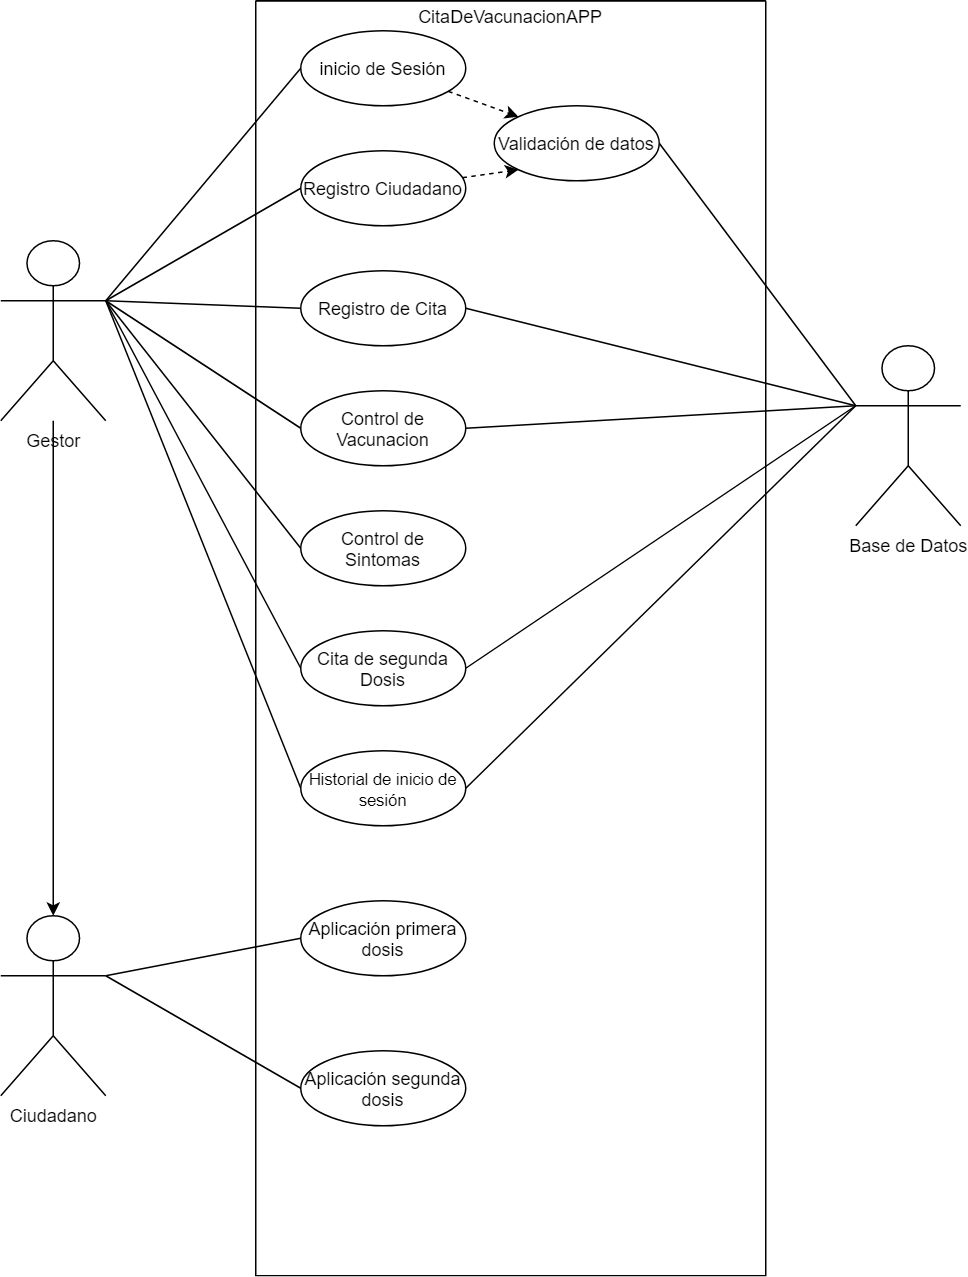

The diagram above was exported from draw.io. Its source (the exported page's mxGraphModel, read from the mxfile embedded in the PNG):
<mxGraphModel dx="1422" dy="705" grid="1" gridSize="10" guides="1" tooltips="1" connect="1" arrows="1" fold="1" page="1" pageScale="1" pageWidth="827" pageHeight="1169" math="0" shadow="0">
  <root>
    <mxCell id="0" />
    <mxCell id="1" parent="0" />
    <mxCell id="Z5gMA7GWtggu-EwZ8B-1-2" style="rounded=0;orthogonalLoop=1;jettySize=auto;html=1;exitX=1;exitY=0.3333333333333333;exitDx=0;exitDy=0;exitPerimeter=0;entryX=0;entryY=0.5;entryDx=0;entryDy=0;endArrow=none;endFill=0;" parent="1" source="NBs6mj9LUh6Zp2XSviCX-3" target="NBs6mj9LUh6Zp2XSviCX-15" edge="1">
      <mxGeometry relative="1" as="geometry" />
    </mxCell>
    <mxCell id="Z5gMA7GWtggu-EwZ8B-1-3" style="edgeStyle=none;rounded=0;orthogonalLoop=1;jettySize=auto;html=1;exitX=1;exitY=0.3333333333333333;exitDx=0;exitDy=0;exitPerimeter=0;entryX=0;entryY=0.5;entryDx=0;entryDy=0;endArrow=none;endFill=0;" parent="1" source="NBs6mj9LUh6Zp2XSviCX-3" target="NBs6mj9LUh6Zp2XSviCX-16" edge="1">
      <mxGeometry relative="1" as="geometry" />
    </mxCell>
    <mxCell id="Z5gMA7GWtggu-EwZ8B-1-8" style="edgeStyle=none;rounded=0;orthogonalLoop=1;jettySize=auto;html=1;exitX=1;exitY=0.3333333333333333;exitDx=0;exitDy=0;exitPerimeter=0;entryX=0;entryY=0.5;entryDx=0;entryDy=0;endArrow=none;endFill=0;" parent="1" source="NBs6mj9LUh6Zp2XSviCX-3" target="NBs6mj9LUh6Zp2XSviCX-17" edge="1">
      <mxGeometry relative="1" as="geometry" />
    </mxCell>
    <mxCell id="Z5gMA7GWtggu-EwZ8B-1-9" style="edgeStyle=none;rounded=0;orthogonalLoop=1;jettySize=auto;html=1;exitX=1;exitY=0.3333333333333333;exitDx=0;exitDy=0;exitPerimeter=0;entryX=0;entryY=0.5;entryDx=0;entryDy=0;endArrow=none;endFill=0;" parent="1" source="NBs6mj9LUh6Zp2XSviCX-3" target="NBs6mj9LUh6Zp2XSviCX-18" edge="1">
      <mxGeometry relative="1" as="geometry" />
    </mxCell>
    <mxCell id="Z5gMA7GWtggu-EwZ8B-1-10" style="edgeStyle=none;rounded=0;orthogonalLoop=1;jettySize=auto;html=1;exitX=1;exitY=0.3333333333333333;exitDx=0;exitDy=0;exitPerimeter=0;entryX=0;entryY=0.5;entryDx=0;entryDy=0;endArrow=none;endFill=0;" parent="1" source="NBs6mj9LUh6Zp2XSviCX-3" target="NBs6mj9LUh6Zp2XSviCX-22" edge="1">
      <mxGeometry relative="1" as="geometry">
        <mxPoint x="184" y="310" as="targetPoint" />
      </mxGeometry>
    </mxCell>
    <mxCell id="Z5gMA7GWtggu-EwZ8B-1-22" style="edgeStyle=none;rounded=0;orthogonalLoop=1;jettySize=auto;html=1;exitX=1;exitY=0.3333333333333333;exitDx=0;exitDy=0;exitPerimeter=0;entryX=0;entryY=0.5;entryDx=0;entryDy=0;endArrow=none;endFill=0;" parent="1" source="NBs6mj9LUh6Zp2XSviCX-3" target="NBs6mj9LUh6Zp2XSviCX-23" edge="1">
      <mxGeometry relative="1" as="geometry" />
    </mxCell>
    <mxCell id="Z5gMA7GWtggu-EwZ8B-1-33" style="edgeStyle=none;rounded=0;orthogonalLoop=1;jettySize=auto;html=1;exitX=1;exitY=0.3333333333333333;exitDx=0;exitDy=0;exitPerimeter=0;entryX=0;entryY=0.5;entryDx=0;entryDy=0;endArrow=none;endFill=0;" parent="1" source="NBs6mj9LUh6Zp2XSviCX-3" target="Z5gMA7GWtggu-EwZ8B-1-32" edge="1">
      <mxGeometry relative="1" as="geometry" />
    </mxCell>
    <mxCell id="cjBdnwFnCClDS2yuNySG-8" style="edgeStyle=none;rounded=0;orthogonalLoop=1;jettySize=auto;html=1;endArrow=classic;endFill=1;entryX=0.5;entryY=0;entryDx=0;entryDy=0;entryPerimeter=0;" edge="1" parent="1" source="NBs6mj9LUh6Zp2XSviCX-3" target="cjBdnwFnCClDS2yuNySG-3">
      <mxGeometry relative="1" as="geometry">
        <mxPoint x="55" y="620" as="targetPoint" />
      </mxGeometry>
    </mxCell>
    <mxCell id="NBs6mj9LUh6Zp2XSviCX-3" value="Gestor" style="shape=umlActor;verticalLabelPosition=bottom;verticalAlign=top;html=1;outlineConnect=0;" parent="1" vertex="1">
      <mxGeometry x="20" y="180" width="70" height="120" as="geometry" />
    </mxCell>
    <mxCell id="Z5gMA7GWtggu-EwZ8B-1-21" style="edgeStyle=none;rounded=0;orthogonalLoop=1;jettySize=auto;html=1;exitX=0;exitY=0.3333333333333333;exitDx=0;exitDy=0;exitPerimeter=0;entryX=1;entryY=0.5;entryDx=0;entryDy=0;endArrow=none;endFill=0;" parent="1" source="NBs6mj9LUh6Zp2XSviCX-21" target="Z5gMA7GWtggu-EwZ8B-1-19" edge="1">
      <mxGeometry relative="1" as="geometry" />
    </mxCell>
    <mxCell id="Z5gMA7GWtggu-EwZ8B-1-28" style="edgeStyle=none;rounded=0;orthogonalLoop=1;jettySize=auto;html=1;exitX=0;exitY=0.3333333333333333;exitDx=0;exitDy=0;exitPerimeter=0;entryX=1;entryY=0.5;entryDx=0;entryDy=0;endArrow=none;endFill=0;" parent="1" source="NBs6mj9LUh6Zp2XSviCX-21" target="NBs6mj9LUh6Zp2XSviCX-17" edge="1">
      <mxGeometry relative="1" as="geometry" />
    </mxCell>
    <mxCell id="Z5gMA7GWtggu-EwZ8B-1-29" style="edgeStyle=none;rounded=0;orthogonalLoop=1;jettySize=auto;html=1;exitX=0;exitY=0.3333333333333333;exitDx=0;exitDy=0;exitPerimeter=0;entryX=1;entryY=0.5;entryDx=0;entryDy=0;endArrow=none;endFill=0;" parent="1" source="NBs6mj9LUh6Zp2XSviCX-21" target="NBs6mj9LUh6Zp2XSviCX-23" edge="1">
      <mxGeometry relative="1" as="geometry" />
    </mxCell>
    <mxCell id="Z5gMA7GWtggu-EwZ8B-1-30" style="edgeStyle=none;rounded=0;orthogonalLoop=1;jettySize=auto;html=1;exitX=0;exitY=0.3333333333333333;exitDx=0;exitDy=0;exitPerimeter=0;entryX=1;entryY=0.5;entryDx=0;entryDy=0;endArrow=none;endFill=0;" parent="1" source="NBs6mj9LUh6Zp2XSviCX-21" target="NBs6mj9LUh6Zp2XSviCX-18" edge="1">
      <mxGeometry relative="1" as="geometry" />
    </mxCell>
    <mxCell id="Z5gMA7GWtggu-EwZ8B-1-31" style="edgeStyle=none;rounded=0;orthogonalLoop=1;jettySize=auto;html=1;exitX=0;exitY=0.3333333333333333;exitDx=0;exitDy=0;exitPerimeter=0;entryX=1;entryY=0.5;entryDx=0;entryDy=0;endArrow=none;endFill=0;" parent="1" source="NBs6mj9LUh6Zp2XSviCX-21" target="NBs6mj9LUh6Zp2XSviCX-22" edge="1">
      <mxGeometry relative="1" as="geometry" />
    </mxCell>
    <mxCell id="NBs6mj9LUh6Zp2XSviCX-21" value="Base de Datos&lt;br&gt;" style="shape=umlActor;verticalLabelPosition=bottom;verticalAlign=top;html=1;outlineConnect=0;" parent="1" vertex="1">
      <mxGeometry x="590" y="250" width="70" height="120" as="geometry" />
    </mxCell>
    <mxCell id="Z5gMA7GWtggu-EwZ8B-1-7" value="" style="swimlane;startSize=0;" parent="1" vertex="1">
      <mxGeometry x="190" y="20" width="340" height="850" as="geometry" />
    </mxCell>
    <mxCell id="NBs6mj9LUh6Zp2XSviCX-26" value="CitaDeVacunacionAPP" style="text;html=1;strokeColor=none;fillColor=none;align=center;verticalAlign=middle;whiteSpace=wrap;rounded=0;" parent="Z5gMA7GWtggu-EwZ8B-1-7" vertex="1">
      <mxGeometry x="150" width="40" height="20" as="geometry" />
    </mxCell>
    <mxCell id="Z5gMA7GWtggu-EwZ8B-1-19" value="Validación de datos" style="ellipse;whiteSpace=wrap;html=1;" parent="Z5gMA7GWtggu-EwZ8B-1-7" vertex="1">
      <mxGeometry x="159" y="70" width="110" height="50" as="geometry" />
    </mxCell>
    <mxCell id="NBs6mj9LUh6Zp2XSviCX-22" value="&lt;font style=&quot;font-size: 11px&quot;&gt;Historial de inicio de sesión&lt;/font&gt;" style="ellipse;whiteSpace=wrap;html=1;" parent="Z5gMA7GWtggu-EwZ8B-1-7" vertex="1">
      <mxGeometry x="30" y="500" width="110" height="50" as="geometry" />
    </mxCell>
    <mxCell id="NBs6mj9LUh6Zp2XSviCX-18" value="Cita de segunda Dosis" style="ellipse;whiteSpace=wrap;html=1;" parent="Z5gMA7GWtggu-EwZ8B-1-7" vertex="1">
      <mxGeometry x="30" y="420" width="110" height="50" as="geometry" />
    </mxCell>
    <mxCell id="NBs6mj9LUh6Zp2XSviCX-23" value="Control de Vacunacion" style="ellipse;whiteSpace=wrap;html=1;" parent="Z5gMA7GWtggu-EwZ8B-1-7" vertex="1">
      <mxGeometry x="30" y="260" width="110" height="50" as="geometry" />
    </mxCell>
    <mxCell id="Z5gMA7GWtggu-EwZ8B-1-35" style="edgeStyle=none;rounded=0;orthogonalLoop=1;jettySize=auto;html=1;endArrow=none;endFill=0;dashed=1;" parent="Z5gMA7GWtggu-EwZ8B-1-7" target="Z5gMA7GWtggu-EwZ8B-1-34" edge="1">
      <mxGeometry relative="1" as="geometry">
        <mxPoint x="135.2448244892596" y="665.16859543235" as="sourcePoint" />
      </mxGeometry>
    </mxCell>
    <mxCell id="Z5gMA7GWtggu-EwZ8B-1-36" style="edgeStyle=none;rounded=0;orthogonalLoop=1;jettySize=auto;html=1;entryX=0;entryY=1;entryDx=0;entryDy=0;endArrow=none;endFill=0;dashed=1;" parent="Z5gMA7GWtggu-EwZ8B-1-7" target="Z5gMA7GWtggu-EwZ8B-1-34" edge="1">
      <mxGeometry relative="1" as="geometry">
        <mxPoint x="140.25464256389137" y="720.792147102034" as="sourcePoint" />
      </mxGeometry>
    </mxCell>
    <mxCell id="Z5gMA7GWtggu-EwZ8B-1-32" value="Control de Sintomas" style="ellipse;whiteSpace=wrap;html=1;" parent="Z5gMA7GWtggu-EwZ8B-1-7" vertex="1">
      <mxGeometry x="30" y="340" width="110" height="50" as="geometry" />
    </mxCell>
    <mxCell id="NBs6mj9LUh6Zp2XSviCX-15" value="inicio de Sesión" style="ellipse;whiteSpace=wrap;html=1;" parent="Z5gMA7GWtggu-EwZ8B-1-7" vertex="1">
      <mxGeometry x="30" y="20" width="110" height="50" as="geometry" />
    </mxCell>
    <mxCell id="Z5gMA7GWtggu-EwZ8B-1-13" style="edgeStyle=none;rounded=0;orthogonalLoop=1;jettySize=auto;html=1;entryX=0;entryY=0;entryDx=0;entryDy=0;dashed=1;" parent="Z5gMA7GWtggu-EwZ8B-1-7" source="NBs6mj9LUh6Zp2XSviCX-15" target="Z5gMA7GWtggu-EwZ8B-1-19" edge="1">
      <mxGeometry relative="1" as="geometry">
        <mxPoint x="179.46000000000004" y="131" as="targetPoint" />
      </mxGeometry>
    </mxCell>
    <mxCell id="NBs6mj9LUh6Zp2XSviCX-16" value="Registro Ciudadano" style="ellipse;whiteSpace=wrap;html=1;" parent="Z5gMA7GWtggu-EwZ8B-1-7" vertex="1">
      <mxGeometry x="30" y="100" width="110" height="50" as="geometry" />
    </mxCell>
    <mxCell id="Z5gMA7GWtggu-EwZ8B-1-14" style="edgeStyle=none;rounded=0;orthogonalLoop=1;jettySize=auto;html=1;dashed=1;entryX=0;entryY=1;entryDx=0;entryDy=0;" parent="Z5gMA7GWtggu-EwZ8B-1-7" source="NBs6mj9LUh6Zp2XSviCX-16" target="Z5gMA7GWtggu-EwZ8B-1-19" edge="1">
      <mxGeometry relative="1" as="geometry">
        <mxPoint x="172.14942180523303" y="171.22115433905697" as="targetPoint" />
      </mxGeometry>
    </mxCell>
    <mxCell id="NBs6mj9LUh6Zp2XSviCX-17" value="Registro de Cita" style="ellipse;whiteSpace=wrap;html=1;" parent="Z5gMA7GWtggu-EwZ8B-1-7" vertex="1">
      <mxGeometry x="30" y="180" width="110" height="50" as="geometry" />
    </mxCell>
    <mxCell id="cjBdnwFnCClDS2yuNySG-4" value="Aplicación primera dosis" style="ellipse;whiteSpace=wrap;html=1;" vertex="1" parent="Z5gMA7GWtggu-EwZ8B-1-7">
      <mxGeometry x="30" y="600" width="110" height="50" as="geometry" />
    </mxCell>
    <mxCell id="cjBdnwFnCClDS2yuNySG-5" value="Aplicación segunda dosis" style="ellipse;whiteSpace=wrap;html=1;" vertex="1" parent="Z5gMA7GWtggu-EwZ8B-1-7">
      <mxGeometry x="30" y="700" width="110" height="50" as="geometry" />
    </mxCell>
    <mxCell id="Z5gMA7GWtggu-EwZ8B-1-26" style="edgeStyle=none;rounded=0;orthogonalLoop=1;jettySize=auto;html=1;exitX=1;exitY=0.3333333333333333;exitDx=0;exitDy=0;exitPerimeter=0;endArrow=none;endFill=0;" parent="1" target="Z5gMA7GWtggu-EwZ8B-1-24" edge="1">
      <mxGeometry relative="1" as="geometry">
        <mxPoint x="90" y="690" as="sourcePoint" />
      </mxGeometry>
    </mxCell>
    <mxCell id="Z5gMA7GWtggu-EwZ8B-1-27" style="edgeStyle=none;rounded=0;orthogonalLoop=1;jettySize=auto;html=1;exitX=1;exitY=0.3333333333333333;exitDx=0;exitDy=0;exitPerimeter=0;entryX=0;entryY=0.5;entryDx=0;entryDy=0;endArrow=none;endFill=0;" parent="1" target="Z5gMA7GWtggu-EwZ8B-1-25" edge="1">
      <mxGeometry relative="1" as="geometry">
        <mxPoint x="90" y="690" as="sourcePoint" />
      </mxGeometry>
    </mxCell>
    <mxCell id="cjBdnwFnCClDS2yuNySG-6" style="rounded=0;orthogonalLoop=1;jettySize=auto;html=1;exitX=1;exitY=0.3333333333333333;exitDx=0;exitDy=0;exitPerimeter=0;entryX=0;entryY=0.5;entryDx=0;entryDy=0;endArrow=none;endFill=0;" edge="1" parent="1" source="cjBdnwFnCClDS2yuNySG-3" target="cjBdnwFnCClDS2yuNySG-4">
      <mxGeometry relative="1" as="geometry" />
    </mxCell>
    <mxCell id="cjBdnwFnCClDS2yuNySG-7" style="rounded=0;orthogonalLoop=1;jettySize=auto;html=1;exitX=1;exitY=0.3333333333333333;exitDx=0;exitDy=0;exitPerimeter=0;entryX=0;entryY=0.5;entryDx=0;entryDy=0;endArrow=none;endFill=0;" edge="1" parent="1" source="cjBdnwFnCClDS2yuNySG-3" target="cjBdnwFnCClDS2yuNySG-5">
      <mxGeometry relative="1" as="geometry" />
    </mxCell>
    <mxCell id="cjBdnwFnCClDS2yuNySG-3" value="Ciudadano" style="shape=umlActor;verticalLabelPosition=bottom;verticalAlign=top;html=1;outlineConnect=0;" vertex="1" parent="1">
      <mxGeometry x="20" y="630" width="70" height="120" as="geometry" />
    </mxCell>
  </root>
</mxGraphModel>